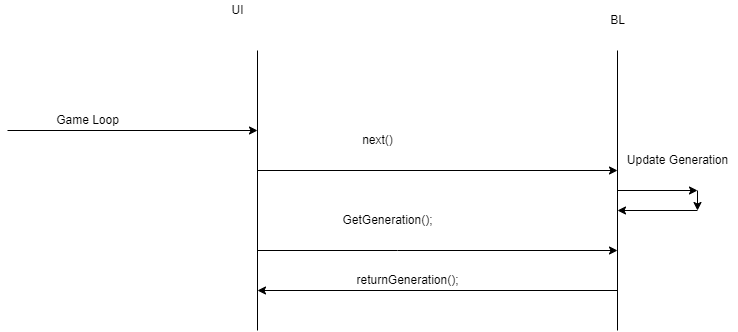

The diagram above was exported from draw.io. Its source (the exported page's mxGraphModel, read from the mxfile embedded in the PNG):
<mxGraphModel dx="1718" dy="482" grid="1" gridSize="10" guides="1" tooltips="1" connect="1" arrows="1" fold="1" page="1" pageScale="1" pageWidth="850" pageHeight="1100" math="0" shadow="0">
  <root>
    <mxCell id="0" />
    <mxCell id="1" parent="0" />
    <mxCell id="jwXkl3YeNtfLTv_sBwQf-1" value="" style="endArrow=none;html=1;rounded=0;" edge="1" parent="1">
      <mxGeometry width="50" height="50" relative="1" as="geometry">
        <mxPoint x="240" y="400" as="sourcePoint" />
        <mxPoint x="240" y="120" as="targetPoint" />
      </mxGeometry>
    </mxCell>
    <mxCell id="jwXkl3YeNtfLTv_sBwQf-2" value="" style="endArrow=none;html=1;rounded=0;" edge="1" parent="1">
      <mxGeometry width="50" height="50" relative="1" as="geometry">
        <mxPoint x="600" y="400" as="sourcePoint" />
        <mxPoint x="600" y="120" as="targetPoint" />
      </mxGeometry>
    </mxCell>
    <mxCell id="jwXkl3YeNtfLTv_sBwQf-3" value="" style="endArrow=classic;html=1;rounded=0;" edge="1" parent="1">
      <mxGeometry width="50" height="50" relative="1" as="geometry">
        <mxPoint x="240" y="240" as="sourcePoint" />
        <mxPoint x="600" y="240" as="targetPoint" />
      </mxGeometry>
    </mxCell>
    <mxCell id="jwXkl3YeNtfLTv_sBwQf-4" value="" style="endArrow=classic;html=1;rounded=0;" edge="1" parent="1">
      <mxGeometry width="50" height="50" relative="1" as="geometry">
        <mxPoint x="-10" y="200" as="sourcePoint" />
        <mxPoint x="240" y="200" as="targetPoint" />
      </mxGeometry>
    </mxCell>
    <mxCell id="jwXkl3YeNtfLTv_sBwQf-5" value="UI" style="text;html=1;align=center;verticalAlign=middle;resizable=0;points=[];autosize=1;strokeColor=none;fillColor=none;" vertex="1" parent="1">
      <mxGeometry x="205" y="70" width="30" height="20" as="geometry" />
    </mxCell>
    <mxCell id="jwXkl3YeNtfLTv_sBwQf-6" value="BL" style="text;html=1;align=center;verticalAlign=middle;resizable=0;points=[];autosize=1;strokeColor=none;fillColor=none;" vertex="1" parent="1">
      <mxGeometry x="585" y="80" width="30" height="20" as="geometry" />
    </mxCell>
    <mxCell id="jwXkl3YeNtfLTv_sBwQf-7" value="next()" style="text;html=1;align=center;verticalAlign=middle;resizable=0;points=[];autosize=1;strokeColor=none;fillColor=none;" vertex="1" parent="1">
      <mxGeometry x="335" y="200" width="50" height="20" as="geometry" />
    </mxCell>
    <mxCell id="jwXkl3YeNtfLTv_sBwQf-8" value="Game Loop" style="text;html=1;align=center;verticalAlign=middle;resizable=0;points=[];autosize=1;strokeColor=none;fillColor=none;" vertex="1" parent="1">
      <mxGeometry x="30" y="180" width="80" height="20" as="geometry" />
    </mxCell>
    <mxCell id="jwXkl3YeNtfLTv_sBwQf-10" value="" style="endArrow=classic;html=1;rounded=0;" edge="1" parent="1">
      <mxGeometry width="50" height="50" relative="1" as="geometry">
        <mxPoint x="600" y="360" as="sourcePoint" />
        <mxPoint x="240" y="360" as="targetPoint" />
      </mxGeometry>
    </mxCell>
    <mxCell id="jwXkl3YeNtfLTv_sBwQf-11" value="returnGeneration();" style="text;html=1;align=center;verticalAlign=middle;resizable=0;points=[];autosize=1;strokeColor=none;fillColor=none;" vertex="1" parent="1">
      <mxGeometry x="330" y="340" width="120" height="20" as="geometry" />
    </mxCell>
    <mxCell id="jwXkl3YeNtfLTv_sBwQf-12" value="" style="endArrow=classic;html=1;rounded=0;" edge="1" parent="1">
      <mxGeometry width="50" height="50" relative="1" as="geometry">
        <mxPoint x="240" y="320" as="sourcePoint" />
        <mxPoint x="600" y="320" as="targetPoint" />
        <Array as="points">
          <mxPoint x="380" y="320" />
        </Array>
      </mxGeometry>
    </mxCell>
    <mxCell id="jwXkl3YeNtfLTv_sBwQf-13" value="GetGeneration();" style="text;html=1;align=center;verticalAlign=middle;resizable=0;points=[];autosize=1;strokeColor=none;fillColor=none;" vertex="1" parent="1">
      <mxGeometry x="315" y="280" width="110" height="20" as="geometry" />
    </mxCell>
    <mxCell id="jwXkl3YeNtfLTv_sBwQf-14" value="" style="endArrow=classic;html=1;rounded=0;" edge="1" parent="1">
      <mxGeometry width="50" height="50" relative="1" as="geometry">
        <mxPoint x="600" y="260" as="sourcePoint" />
        <mxPoint x="680" y="260" as="targetPoint" />
      </mxGeometry>
    </mxCell>
    <mxCell id="jwXkl3YeNtfLTv_sBwQf-15" value="" style="endArrow=classic;html=1;rounded=0;" edge="1" parent="1">
      <mxGeometry width="50" height="50" relative="1" as="geometry">
        <mxPoint x="680" y="260" as="sourcePoint" />
        <mxPoint x="680" y="280" as="targetPoint" />
      </mxGeometry>
    </mxCell>
    <mxCell id="jwXkl3YeNtfLTv_sBwQf-16" value="" style="endArrow=classic;html=1;rounded=0;" edge="1" parent="1">
      <mxGeometry width="50" height="50" relative="1" as="geometry">
        <mxPoint x="680" y="280" as="sourcePoint" />
        <mxPoint x="600" y="280" as="targetPoint" />
      </mxGeometry>
    </mxCell>
    <mxCell id="jwXkl3YeNtfLTv_sBwQf-17" value="&amp;nbsp; &amp;nbsp; &amp;nbsp; &amp;nbsp; &amp;nbsp; &amp;nbsp; Update Generation" style="text;html=1;align=center;verticalAlign=middle;resizable=0;points=[];autosize=1;strokeColor=none;fillColor=none;" vertex="1" parent="1">
      <mxGeometry x="560" y="220" width="160" height="20" as="geometry" />
    </mxCell>
  </root>
</mxGraphModel>